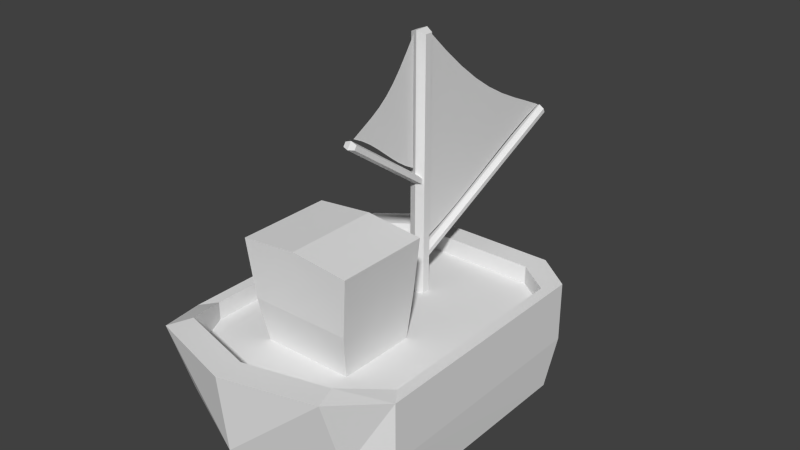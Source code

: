 # Source: boat.blend  (saved by Blender 2.70.0; exported with 4.5.12 LTS)
import bpy
from mathutils import Matrix  # noqa: F401  (used for matrix-valued properties, if any)

bpy.ops.wm.read_factory_settings(use_empty=True)
scene = bpy.context.scene
scene.name = 'Scene'

# ---- collections
col_collection_1 = bpy.data.collections.new('Collection 1'); scene.collection.children.link(col_collection_1)

# ---- materials (node trees are filled in below, after node groups)
mat_material = bpy.data.materials.new('Material')
mat_material.alpha_threshold = 0.0
mat_material.use_transparent_shadow = False
mat_material.roughness = 0.5
mat_material.line_color = (0.0, 0.0, 0.0, 1.0)

# ---- material node trees

# ---- world
world_world = bpy.data.worlds.new('World'); scene.world = world_world
world_world.color = (0.05088, 0.05088, 0.05088)
world_world.use_sun_shadow = False
world_world.sun_shadow_jitter_overblur = 0.0
world_world.cycles.sampling_method = 'MANUAL'
world_world.cycles.sample_map_resolution = 256

# ---- meshes
me_plane_001 = bpy.data.meshes.new('Plane.001')
me_plane_001.from_pydata([(0.000665, -0.5361, 0.3769), (0.0006806, -0.2192, 0.3775), (0.0006728, -0.3777, 0.3772), (0.0006653, -0.354, 0.5766), (0.0006729, -0.2873, 0.4766), (0.0006496, -0.4191, 0.4698), (0.0006685, -0.4572, 0.377), (0.000677, -0.2982, 0.3774), (0.0006687, -0.324, 0.5239), (0.0006544, -0.3844, 0.5193), (0.0006771, -0.2502, 0.4294), (0.0006541, -0.4694, 0.4244), (0.0006622, -0.3965, 0.4262), (0.0006703, -0.3236, 0.428), (0.0006623, -0.3541, 0.4735), (0.0006666, -0.4967, 0.377), (0.0006789, -0.2586, 0.3775), (0.0006669, -0.3403, 0.5493), (0.0006595, -0.3697, 0.5468), (0.000679, -0.2335, 0.4044), (0.0006592, -0.501, 0.4014), (0.000656, -0.4076, 0.4483), (0.000671, -0.3037, 0.4522), (0.000668, -0.3211, 0.4751), (0.0006706, -0.4175, 0.3771), (0.0006749, -0.3379, 0.3773), (0.0006708, -0.3061, 0.4999), (0.0006509, -0.4002, 0.4937), (0.000675, -0.2684, 0.4533), (0.0006508, -0.442, 0.4469), (0.0006679, -0.3864, 0.4027), (0.000671, -0.3482, 0.4032), (0.0006561, -0.3867, 0.4717), (0.0006739, -0.3099, 0.4036), (0.0006766, -0.2717, 0.404), (0.000674, -0.287, 0.4287), (0.0006619, -0.4628, 0.4018), (0.0006648, -0.4246, 0.4023), (0.0006581, -0.4329, 0.4253), (0.0006613, -0.3732, 0.4497), (0.0006664, -0.3601, 0.4271), (0.0006664, -0.3386, 0.451), (0.0006583, -0.3696, 0.496), (0.000665, -0.3383, 0.4981), (0.0006621, -0.3548, 0.5218)], [], [(1, 19, 16), (2, 30, 24), (2, 31, 30), (4, 26, 23), (7, 33, 25), (7, 34, 33), (10, 28, 35), (6, 36, 15), (6, 37, 36), (12, 21, 38), (12, 39, 21), (12, 40, 39), (13, 22, 41), (14, 42, 32), (14, 43, 42), (8, 17, 44), (16, 34, 7), (16, 19, 34), (19, 10, 34), (24, 37, 6), (24, 30, 37), (30, 12, 37), (30, 40, 12), (30, 31, 40), (31, 13, 40), (23, 43, 14), (23, 26, 43), (26, 8, 43), (25, 31, 2), (25, 33, 31), (33, 13, 31), (33, 35, 13), (33, 34, 35), (34, 10, 35), (35, 22, 13), (35, 28, 22), (28, 4, 22), (15, 20, 0), (15, 36, 20), (36, 11, 20), (36, 38, 11), (36, 37, 38), (37, 12, 38), (38, 29, 11), (38, 21, 29), (21, 5, 29), (21, 32, 5), (21, 39, 32), (39, 14, 32), (39, 41, 14), (39, 40, 41), (40, 13, 41), (41, 23, 14), (41, 22, 23), (22, 4, 23), (32, 27, 5), (32, 42, 27), (42, 9, 27), (42, 44, 9), (42, 43, 44), (43, 8, 44), (44, 18, 9), (44, 17, 18), (17, 3, 18)])
me_plane_001.polygons.foreach_set('use_smooth', [True] * 64)
me_plane_001.use_remesh_preserve_volume = False
me_plane_001.use_remesh_preserve_attributes = False
me_plane_001.use_mirror_vertex_groups = False
me_plane_001.update()
me_plane = bpy.data.meshes.new('Plane')
me_plane.from_pydata([(0.000797, -0.6877, 0.5825), (0.000708, -0.2275, 0.3761), (0.0007525, -0.4576, 0.4794), (0.0007969, -0.2326, 0.8848), (0.0007525, -0.2301, 0.6305), (0.0008815, -0.4664, 0.6922), (0.0007768, -0.5721, 0.5356), (0.0007283, -0.3432, 0.4231), (0.0007767, -0.2315, 0.7581), (0.0008564, -0.3515, 0.776), (0.0007282, -0.2287, 0.5028), (0.0008565, -0.5777, 0.633), (0.0008113, -0.4616, 0.5871), (0.0007661, -0.3456, 0.5412), (0.0008113, -0.3486, 0.6586), (0.0007876, -0.6297, 0.5608), (0.0007174, -0.2856, 0.3979), (0.0007875, -0.2321, 0.8217), (0.0008288, -0.2925, 0.8278), (0.0007174, -0.2281, 0.4392), (0.0008289, -0.6326, 0.6083), (0.0008457, -0.464, 0.6398), (0.0007624, -0.2884, 0.582), (0.0007797, -0.2895, 0.6435), (0.0007649, -0.5148, 0.5081), (0.0007401, -0.4005, 0.4507), (0.0007648, -0.2308, 0.6944), (0.000875, -0.4095, 0.7306), (0.0007401, -0.2294, 0.5666), (0.000875, -0.5224, 0.6602), (0.0007798, -0.4595, 0.5338), (0.0007624, -0.402, 0.5075), (0.0008457, -0.4076, 0.675), (0.0007458, -0.3443, 0.4823), (0.0007305, -0.2864, 0.4592), (0.0007458, -0.2873, 0.5206), (0.0008137, -0.5747, 0.5852), (0.0007971, -0.517, 0.56), (0.0008344, -0.5196, 0.6105), (0.0008164, -0.4056, 0.6195), (0.0007882, -0.4037, 0.5637), (0.0007882, -0.3471, 0.5999), (0.0008343, -0.3501, 0.7172), (0.000797, -0.2905, 0.705), (0.0008136, -0.2916, 0.7664)], [], [(1, 19, 16), (2, 30, 24), (2, 31, 30), (4, 26, 23), (7, 33, 25), (7, 34, 33), (10, 28, 35), (6, 36, 15), (6, 37, 36), (12, 21, 38), (12, 39, 21), (12, 40, 39), (13, 22, 41), (14, 42, 32), (14, 43, 42), (8, 17, 44), (16, 34, 7), (16, 19, 34), (19, 10, 34), (24, 37, 6), (24, 30, 37), (30, 12, 37), (30, 40, 12), (30, 31, 40), (31, 13, 40), (23, 43, 14), (23, 26, 43), (26, 8, 43), (25, 31, 2), (25, 33, 31), (33, 13, 31), (33, 35, 13), (33, 34, 35), (34, 10, 35), (35, 22, 13), (35, 28, 22), (28, 4, 22), (15, 20, 0), (15, 36, 20), (36, 11, 20), (36, 38, 11), (36, 37, 38), (37, 12, 38), (38, 29, 11), (38, 21, 29), (21, 5, 29), (21, 32, 5), (21, 39, 32), (39, 14, 32), (39, 41, 14), (39, 40, 41), (40, 13, 41), (41, 23, 14), (41, 22, 23), (22, 4, 23), (32, 27, 5), (32, 42, 27), (42, 9, 27), (42, 44, 9), (42, 43, 44), (43, 8, 44), (44, 18, 9), (44, 17, 18), (17, 3, 18)])
me_plane.polygons.foreach_set('use_smooth', [True] * 64)
me_plane.use_remesh_preserve_volume = False
me_plane.use_remesh_preserve_attributes = False
me_plane.use_mirror_vertex_groups = False
me_plane.update()
me_cube_002 = bpy.data.meshes.new('Cube.002')
me_cube_002.from_pydata([(0.0, 0.4271, 0.1408), (0.2275, 0.3236, 0.1408), (0.1989, -0.4485, 0.1408), (0.0, -0.4485, 0.1408), (0.0, 0.4477, 0.3365), (0.2263, 0.3869, 0.3365), (0.2, -0.4485, 0.293), (0.0, -0.4485, 0.293), (0.2955, 0.2406, 0.1408), (0.2955, -0.3747, 0.1408), (0.2955, 0.2406, 0.293), (0.2955, -0.3747, 0.293), (0.0, 0.3362, 0.0248), (0.2149, 0.2464, 0.0248), (0.2138, -0.3966, 0.0248), (0.0, -0.3932, 0.0248), (0.2887, 0.1726, 0.0248), (0.2898, -0.3308, 0.0248), (0.0, 0.2881, 0.0007815), (0.2043, 0.1886, 0.0007815), (0.2237, -0.3435, 0.0007815), (0.0, -0.3493, 0.0007815), (0.2654, 0.1234, 0.0007815), (0.2654, -0.291, 0.0007815), (0.0, 0.3794, 0.3365), (0.2048, 0.3273, 0.3365), (0.181, -0.3894, 0.293), (0.0, -0.3894, 0.293), (0.2674, 0.2018, 0.293), (0.2674, -0.3261, 0.293), (0.0, 0.3794, 0.2492), (0.2048, 0.3273, 0.2492), (0.181, -0.3894, 0.2466), (0.0, -0.3894, 0.2466), (0.2674, 0.2018, 0.2466), (0.2674, -0.3261, 0.2466), (0.0, -0.01253, 0.2427), (0.0, 0.1875, 0.2427), (0.1149, 0.1875, 0.2427), (0.1149, -0.01253, 0.2427), (0.0, -0.01939, 0.3615), (0.0, 0.2081, 0.3615), (0.1286, 0.2081, 0.3615), (0.1286, -0.01939, 0.3615), (0.0, -0.02168, 0.5239), (0.0, 0.2172, 0.5239), (0.1446, 0.2172, 0.509), (0.1446, -0.02168, 0.509), (0.0, -0.2209, 0.2416), (0.0, -0.1833, 0.2416), (0.02035, -0.1915, 0.2416), (0.02035, -0.2126, 0.2416), (0.0, -0.2209, 0.9006), (0.0, -0.1833, 0.9006), (0.02035, -0.1915, 0.8932), (0.02035, -0.2126, 0.8932), (0.0, -0.2026, 0.3267), (0.0, -0.1937, 0.3458), (0.01559, -0.1957, 0.3416), (0.01559, -0.2007, 0.3309), (0.0, -0.7045, 0.5608), (0.0, -0.6956, 0.5799), (0.01559, -0.6919, 0.573), (0.01559, -0.6969, 0.5623), (0.0, -0.2036, 0.547), (0.0, -0.1916, 0.5297), (0.01559, -0.1942, 0.5335), (0.01559, -0.201, 0.5432), (0.0, 0.03226, 0.7122), (0.0, 0.04435, 0.6949), (0.01559, 0.03903, 0.6968), (0.01559, 0.03226, 0.7065)], [], [(9, 2, 14, 17), (10, 5, 25, 28), (0, 4, 5, 1), (6, 11, 29, 26), (2, 6, 7, 3), (41, 42, 38, 37), (8, 10, 11, 9), (6, 2, 9, 11), (1, 5, 10, 8), (1, 8, 16, 13), (17, 14, 20, 23), (13, 16, 22, 19), (8, 9, 17, 16), (2, 3, 15, 14), (3, 0, 12, 15), (0, 1, 13, 12), (18, 19, 20, 21), (20, 19, 22, 23), (16, 17, 23, 22), (14, 15, 21, 20), (15, 12, 18, 21), (12, 13, 19, 18), (28, 25, 31, 34), (26, 29, 35, 32), (11, 10, 28, 29), (7, 6, 26, 27), (42, 43, 39, 38), (5, 4, 24, 25), (30, 33, 32, 31), (31, 32, 35, 34), (29, 28, 34, 35), (27, 26, 32, 33), (63, 62, 61, 60), (25, 24, 30, 31), (43, 40, 36, 39), (63, 60, 56, 59), (40, 43, 47, 44), (47, 46, 45, 44), (43, 42, 46, 47), (42, 41, 45, 46), (71, 70, 69, 68), (61, 62, 58, 57), (53, 54, 50, 49), (54, 55, 51, 50), (55, 52, 48, 51), (62, 63, 59, 58), (55, 54, 53, 52), (71, 68, 64, 67), (69, 70, 66, 65), (70, 71, 67, 66)])
me_cube_002.materials.append(mat_material)
me_cube_002.use_remesh_preserve_volume = False
me_cube_002.use_remesh_preserve_attributes = False
me_cube_002.use_mirror_vertex_groups = False
me_cube_002.update()
arm_armature = bpy.data.armatures.new('Armature')  # bones are not reproduced

# ---- objects
ob_armature = bpy.data.objects.new('Armature', arm_armature)
ob_sail2 = bpy.data.objects.new('Sail2', me_plane_001)
ob_sail1 = bpy.data.objects.new('Sail1', me_plane)
ob_boat = bpy.data.objects.new('Boat', me_cube_002)

# ---- transforms, parenting, visibility, modifiers, constraints
ob_armature.location = (0.0, 0.0, 0.0)
ob_armature.lineart.crease_threshold = 0.0
ob_sail2.parent = ob_armature
ob_sail2.location = (1.192e-07, 0.5528, 0.3593)
ob_sail2.rotation_euler = (-1.571, -2.22e-16, 3.142)
ob_sail2.lineart.crease_threshold = 0.0
_vg = ob_sail2.vertex_groups.new(name='Base')
_vg = ob_sail2.vertex_groups.new(name='Mast1')
_vg = ob_sail2.vertex_groups.new(name='Mast')
for _i, _w in zip([0, 1, 2, 6, 7, 11, 12, 13, 15, 16, 19, 20, 21, 24, 25, 29, 30, 31, 33, 36, 37, 38, 40], [0.9977, 0.989, 0.9192, 0.8868, 0.9953, 0.7447, 0.5174, 0.1409, 0.9978, 0.9993, 0.0009043, 0.7708, 0.07079, 0.9645, 0.9076, 0.3711, 0.7708, 0.7405, 0.6773, 0.7708, 0.7522, 0.5214, 0.4718]): _vg.add([_i], _w, 'REPLACE')
_vg = ob_sail2.vertex_groups.new(name='Mast2')
for _i, _w in zip([1, 3, 4, 5, 8, 9, 10, 13, 14, 17, 18, 19, 21, 22, 23, 26, 27, 28, 32, 34, 35, 39, 41, 42, 43, 44], [0.1209, 0.9977, 0.9999, 0.3649, 0.9999, 0.7812, 0.9601, 0.08283, 0.4167, 0.9995, 0.7664, 0.812, 0.01936, 0.7807, 0.7812, 1.0, 0.4177, 0.9991, 0.3391, 0.3618, 0.6169, 3.305e-05, 0.4167, 0.7097, 0.7812, 0.7813]): _vg.add([_i], _w, 'REPLACE')
_vg = ob_sail2.vertex_groups.new(name='Mast2Sail')
for _i, _w in zip([2, 5, 6, 7, 9, 11, 12, 13, 14, 18, 20, 21, 22, 23, 24, 25, 27, 29, 30, 31, 32, 33, 34, 35, 36, 37, 38, 39, 40, 41, 42, 43, 44], [0.0008174, 0.8333, 0.01135, 0.0005271, 0.8325, 0.8333, 0.6423, 0.6374, 0.625, 0.2504, 0.2278, 0.8333, 0.2898, 0.2895, 0.0004818, 0.0007868, 0.8333, 0.8224, 0.354, 0.4325, 0.8333, 0.2518, 0.25, 0.2681, 0.2515, 0.25, 0.8331, 0.8299, 0.625, 0.625, 0.6256, 0.3443, 0.2501]): _vg.add([_i], _w, 'REPLACE')
_vg = ob_sail2.vertex_groups.new(name='Mast1Sail')
_m = ob_sail2.modifiers.new('Armature', 'ARMATURE')
_m.object = ob_armature
ob_sail1.parent = ob_armature
ob_sail1.location = (0.0, 0.0, 0.0)
ob_sail1.rotation_euler = (0.0, 0.0, 3.142)
ob_sail1.lineart.crease_threshold = 0.0
_vg = ob_sail1.vertex_groups.new(name='Base')
_vg = ob_sail1.vertex_groups.new(name='Mast1')
for _i, _w in zip([0, 2, 5, 6, 7, 11, 12, 13, 15, 16, 20, 21, 24, 25, 29, 30, 31, 32, 33, 34, 35, 36, 37, 38, 39, 40, 41], [1.0, 1.0, 0.5, 1.0, 1.0, 0.8021, 0.8021, 0.5132, 1.0, 1.0, 0.7962, 0.4972, 1.0, 1.0, 0.7999, 0.8021, 0.8021, 0.4831, 0.7935, 0.6771, 0.3762, 0.8021, 0.8021, 0.8021, 0.4998, 0.802, 0.4675]): _vg.add([_i], _w, 'REPLACE')
_vg = ob_sail1.vertex_groups.new(name='Mast')
for _i, _w in zip([1, 3, 4, 5, 8, 9, 10, 13, 14, 17, 18, 19, 22, 23, 26, 27, 28, 32, 33, 34, 35, 41, 42, 43, 44], [0.9997, 1.0, 1.0, 0.0001654, 0.9994, 0.4102, 1.0, 0.4371, 0.5825, 1.0, 0.7384, 1.0, 0.7594, 0.7604, 0.9989, 0.251, 1.0, 0.25, 0.004868, 0.3715, 0.7598, 0.4399, 0.4375, 0.7604, 0.7604]): _vg.add([_i], _w, 'REPLACE')
_vg = ob_sail1.vertex_groups.new(name='Mast2')
_vg = ob_sail1.vertex_groups.new(name='Mast2Sail')
_vg = ob_sail1.vertex_groups.new(name='Mast1Sail')
for _i, _w in zip([0, 2, 5, 6, 7, 9, 11, 12, 13, 14, 15, 18, 20, 21, 22, 23, 24, 25, 27, 29, 30, 31, 32, 33, 34, 35, 36, 37, 38, 39, 40, 41, 42, 43, 44], [0.01701, 0.002856, 1.0, 2.304e-08, 0.0009423, 0.4479, 0.2475, 0.4481, 0.7395, 0.7396, 0.08132, 0.06285, 0.08948, 0.7396, 0.08333, 0.08333, 0.000187, 0.0, 0.7533, 0.7417, 0.2677, 0.2502, 0.9275, 0.1914, 0.08333, 0.0834, 0.2223, 0.2517, 0.6516, 0.7396, 0.4583, 0.7305, 0.6988, 0.08333, 0.1364]): _vg.add([_i], _w, 'REPLACE')
_m = ob_sail1.modifiers.new('Armature', 'ARMATURE')
_m.object = ob_armature
ob_boat.parent = ob_armature
ob_boat.location = (0.0, 0.0, 0.0)
ob_boat.rotation_euler = (0.0, 0.0, 3.142)
ob_boat.lock_rotations_4d = False
ob_boat.empty_display_type = 'ARROWS'
ob_boat.lineart.crease_threshold = 0.0
_vg = ob_boat.vertex_groups.new(name='Base')
for _i, _w in zip([0, 1, 2, 3, 4, 5, 6, 7, 8, 9, 10, 11, 12, 13, 14, 15, 16, 17, 18, 19, 20, 21, 22, 23, 24, 25, 26, 27, 28, 29, 30, 31, 32, 33, 34, 35, 36, 37, 38, 39, 40, 41, 42, 43, 44, 45, 46, 47], [1.0, 1.0, 1.0, 1.0, 1.0, 1.0, 1.0, 0.9999, 1.0, 1.0, 0.9968, 1.0, 1.0, 0.9996, 1.0, 1.0, 1.0, 1.0, 1.0, 1.0, 1.0, 1.0, 1.0, 1.0, 1.0, 1.0, 1.0, 1.0, 1.0, 1.0, 1.0, 0.9999, 1.0, 1.0, 1.0, 1.0, 1.0, 1.0, 1.0, 1.0, 0.9949, 1.0, 1.0, 0.9998, 0.9875, 0.9866, 1.0, 1.0]): _vg.add([_i], _w, 'REPLACE')
_vg = ob_boat.vertex_groups.new(name='Mast1')
for _i, _w in zip([56, 57, 58, 59, 60, 61, 62, 63], [1.0, 1.0, 1.0, 1.0, 1.0, 0.9967, 1.0, 1.0]): _vg.add([_i], _w, 'REPLACE')
_vg = ob_boat.vertex_groups.new(name='Mast')
for _i, _w in zip([48, 49, 50, 51, 52, 53, 54, 55], [0.9998, 0.9999, 1.0, 1.0, 1.0, 1.0, 1.0, 1.0]): _vg.add([_i], _w, 'REPLACE')
_vg = ob_boat.vertex_groups.new(name='Mast2')
for _i, _w in zip([64, 65, 66, 67, 68, 69, 70, 71], [1.0, 1.0, 1.0, 1.0, 1.0, 1.0, 1.0, 1.0]): _vg.add([_i], _w, 'REPLACE')
_vg = ob_boat.vertex_groups.new(name='Mast2Sail')
_vg = ob_boat.vertex_groups.new(name='Mast1Sail')
_m = ob_boat.modifiers.new('Mirror', 'MIRROR')
_m = ob_boat.modifiers.new('Armature', 'ARMATURE')
_m.object = ob_armature

# ---- collection membership
col_collection_1.objects.link(ob_armature)
col_collection_1.objects.link(ob_sail2)
col_collection_1.objects.link(ob_sail1)
col_collection_1.objects.link(ob_boat)

# ---- scene / render settings (as saved in the file)
scene.frame_start = 1; scene.frame_end = 250; scene.frame_set(1)
scene.render.engine = 'BLENDER_EEVEE_NEXT'
scene.render.resolution_percentage = 50
scene.render.dither_intensity = 0.0
scene.cycles.use_denoising = False
scene.cycles.samples = 10
scene.cycles.sampling_pattern = 'TABULATED_SOBOL'
scene.cycles.light_sampling_threshold = 0.0
scene.cycles.use_adaptive_sampling = False
scene.cycles.use_light_tree = False
scene.cycles.blur_glossy = 0.0
scene.cycles.volume_bounces = 1
scene.cycles.pixel_filter_type = 'GAUSSIAN'
scene.cycles.sample_clamp_indirect = 0.0
scene.view_settings.view_transform = 'Standard'
bpy.context.view_layer.update()

# ---- added for rendering (the .blend has no active camera and no usable light): camera, sun
cam_auto = bpy.data.cameras.new('AutoCamera')
cam_auto.lens = 50.0
cam_auto.sensor_width = 36.0
cam_auto.clip_end = 1000.0
ob_auto_camera = bpy.data.objects.new('AutoCamera', cam_auto)
scene.collection.objects.link(ob_auto_camera)
ob_auto_camera.location = (1.45899, -1.62235, 1.61789)
ob_auto_camera.rotation_euler = (1.09748, -7.21219e-08, 0.694738)
scene.camera = ob_auto_camera
light_auto_sun = bpy.data.lights.new('AutoSun', 'SUN')
light_auto_sun.energy = 3.0
light_auto_sun.angle = 0.0523599
ob_auto_sun = bpy.data.objects.new('AutoSun', light_auto_sun)
scene.collection.objects.link(ob_auto_sun)
ob_auto_sun.rotation_euler = (0.872665, 0.174533, 0.523599)
bpy.context.view_layer.update()
